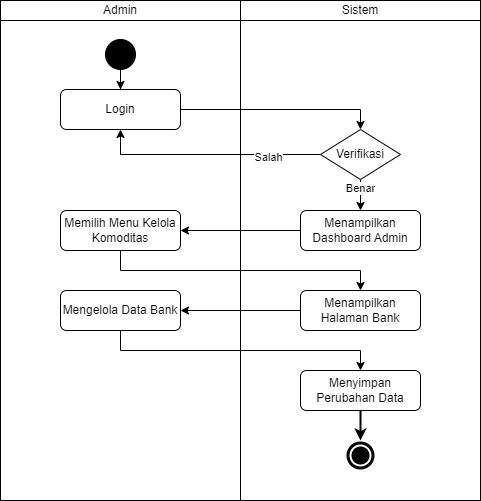

The diagram above was exported from draw.io. Its source (the exported page's mxGraphModel, read from the mxfile embedded in the PNG):
<mxGraphModel dx="-439" dy="-681" grid="1" gridSize="10" guides="1" tooltips="1" connect="1" arrows="1" fold="1" page="1" pageScale="1" pageWidth="850" pageHeight="1100" math="0" shadow="0">
  <root>
    <mxCell id="0" />
    <mxCell id="1" parent="0" />
    <mxCell id="2" value="Admin" style="rounded=0;whiteSpace=wrap;html=1;" parent="1" vertex="1">
      <mxGeometry x="1460" y="1400" width="240" height="20" as="geometry" />
    </mxCell>
    <mxCell id="3" value="" style="rounded=0;whiteSpace=wrap;html=1;" parent="1" vertex="1">
      <mxGeometry x="1460" y="1420" width="240" height="480" as="geometry" />
    </mxCell>
    <mxCell id="4" value="Sistem" style="rounded=0;whiteSpace=wrap;html=1;" parent="1" vertex="1">
      <mxGeometry x="1700" y="1400" width="240" height="20" as="geometry" />
    </mxCell>
    <mxCell id="5" value="" style="rounded=0;whiteSpace=wrap;html=1;" parent="1" vertex="1">
      <mxGeometry x="1700" y="1420" width="240" height="480" as="geometry" />
    </mxCell>
    <mxCell id="6" value="" style="ellipse;shape=doubleEllipse;whiteSpace=wrap;html=1;aspect=fixed;labelBackgroundColor=#000000;fillColor=#000000;strokeColor=#FFFFFF;strokeWidth=2;" parent="1" vertex="1">
      <mxGeometry x="1805" y="1840" width="30" height="30" as="geometry" />
    </mxCell>
    <mxCell id="7" style="edgeStyle=orthogonalEdgeStyle;rounded=0;orthogonalLoop=1;jettySize=auto;html=1;" parent="1" source="8" target="10" edge="1">
      <mxGeometry relative="1" as="geometry" />
    </mxCell>
    <mxCell id="8" value="" style="ellipse;whiteSpace=wrap;html=1;aspect=fixed;fillColor=#000000;labelBackgroundColor=#000000;shadow=0;gradientColor=none;" parent="1" vertex="1">
      <mxGeometry x="1565" y="1439" width="30" height="30" as="geometry" />
    </mxCell>
    <mxCell id="9" style="edgeStyle=orthogonalEdgeStyle;rounded=0;orthogonalLoop=1;jettySize=auto;html=1;entryX=0.5;entryY=0;entryDx=0;entryDy=0;" parent="1" source="10" target="13" edge="1">
      <mxGeometry relative="1" as="geometry">
        <Array as="points">
          <mxPoint x="1820" y="1509" />
        </Array>
      </mxGeometry>
    </mxCell>
    <mxCell id="10" value="Login" style="rounded=1;whiteSpace=wrap;html=1;" parent="1" vertex="1">
      <mxGeometry x="1520" y="1489" width="120" height="40" as="geometry" />
    </mxCell>
    <mxCell id="11" style="edgeStyle=orthogonalEdgeStyle;rounded=0;orthogonalLoop=1;jettySize=auto;html=1;" parent="1" source="13" target="17" edge="1">
      <mxGeometry relative="1" as="geometry" />
    </mxCell>
    <mxCell id="12" value="Benar" style="edgeLabel;html=1;align=center;verticalAlign=middle;resizable=0;points=[];" parent="11" connectable="0" vertex="1">
      <mxGeometry x="-0.5867" y="-3" relative="1" as="geometry">
        <mxPoint x="2" y="-2" as="offset" />
      </mxGeometry>
    </mxCell>
    <mxCell id="13" value="Verifikasi" style="rhombus;whiteSpace=wrap;html=1;" parent="1" vertex="1">
      <mxGeometry x="1780" y="1529" width="80" height="50" as="geometry" />
    </mxCell>
    <mxCell id="14" style="edgeStyle=orthogonalEdgeStyle;rounded=0;orthogonalLoop=1;jettySize=auto;html=1;" parent="1" source="15" target="20" edge="1">
      <mxGeometry relative="1" as="geometry">
        <Array as="points">
          <mxPoint x="1580" y="1670" />
          <mxPoint x="1820" y="1670" />
        </Array>
      </mxGeometry>
    </mxCell>
    <mxCell id="15" value="Memilih Menu Kelola Komoditas" style="rounded=1;whiteSpace=wrap;html=1;" parent="1" vertex="1">
      <mxGeometry x="1520" y="1610" width="120" height="40" as="geometry" />
    </mxCell>
    <mxCell id="16" style="edgeStyle=orthogonalEdgeStyle;rounded=0;orthogonalLoop=1;jettySize=auto;html=1;" parent="1" source="17" target="15" edge="1">
      <mxGeometry relative="1" as="geometry" />
    </mxCell>
    <mxCell id="17" value="Menampilkan Dashboard Admin" style="rounded=1;whiteSpace=wrap;html=1;" parent="1" vertex="1">
      <mxGeometry x="1760" y="1610" width="120" height="40" as="geometry" />
    </mxCell>
    <mxCell id="18" value="Mengelola Data Bank" style="rounded=1;whiteSpace=wrap;html=1;" parent="1" vertex="1">
      <mxGeometry x="1520" y="1690" width="120" height="40" as="geometry" />
    </mxCell>
    <mxCell id="19" style="edgeStyle=orthogonalEdgeStyle;rounded=0;orthogonalLoop=1;jettySize=auto;html=1;" parent="1" source="20" target="18" edge="1">
      <mxGeometry relative="1" as="geometry" />
    </mxCell>
    <mxCell id="20" value="Menampilkan Halaman Bank" style="rounded=1;whiteSpace=wrap;html=1;" parent="1" vertex="1">
      <mxGeometry x="1760" y="1690" width="120" height="40" as="geometry" />
    </mxCell>
    <mxCell id="21" style="edgeStyle=orthogonalEdgeStyle;rounded=0;orthogonalLoop=1;jettySize=auto;html=1;strokeWidth=2;" parent="1" source="22" target="6" edge="1">
      <mxGeometry relative="1" as="geometry" />
    </mxCell>
    <mxCell id="22" value="Menyimpan Perubahan Data" style="rounded=1;whiteSpace=wrap;html=1;" parent="1" vertex="1">
      <mxGeometry x="1760" y="1770" width="120" height="40" as="geometry" />
    </mxCell>
    <mxCell id="23" style="edgeStyle=orthogonalEdgeStyle;rounded=0;orthogonalLoop=1;jettySize=auto;html=1;" parent="1" source="18" edge="1">
      <mxGeometry relative="1" as="geometry">
        <mxPoint x="1820" y="1770" as="targetPoint" />
        <Array as="points">
          <mxPoint x="1580" y="1750" />
          <mxPoint x="1820" y="1750" />
        </Array>
      </mxGeometry>
    </mxCell>
    <mxCell id="24" style="edgeStyle=orthogonalEdgeStyle;rounded=0;orthogonalLoop=1;jettySize=auto;html=1;entryX=0.5;entryY=1;entryDx=0;entryDy=0;exitX=0;exitY=0.5;exitDx=0;exitDy=0;" parent="1" edge="1">
      <mxGeometry relative="1" as="geometry">
        <mxPoint x="1780" y="1554" as="sourcePoint" />
        <mxPoint x="1580" y="1529" as="targetPoint" />
        <Array as="points">
          <mxPoint x="1580" y="1554" />
        </Array>
      </mxGeometry>
    </mxCell>
    <mxCell id="25" value="Salah" style="edgeLabel;html=1;align=center;verticalAlign=middle;resizable=0;points=[];" parent="24" connectable="0" vertex="1">
      <mxGeometry x="-0.5319" y="2" relative="1" as="geometry">
        <mxPoint as="offset" />
      </mxGeometry>
    </mxCell>
  </root>
</mxGraphModel>